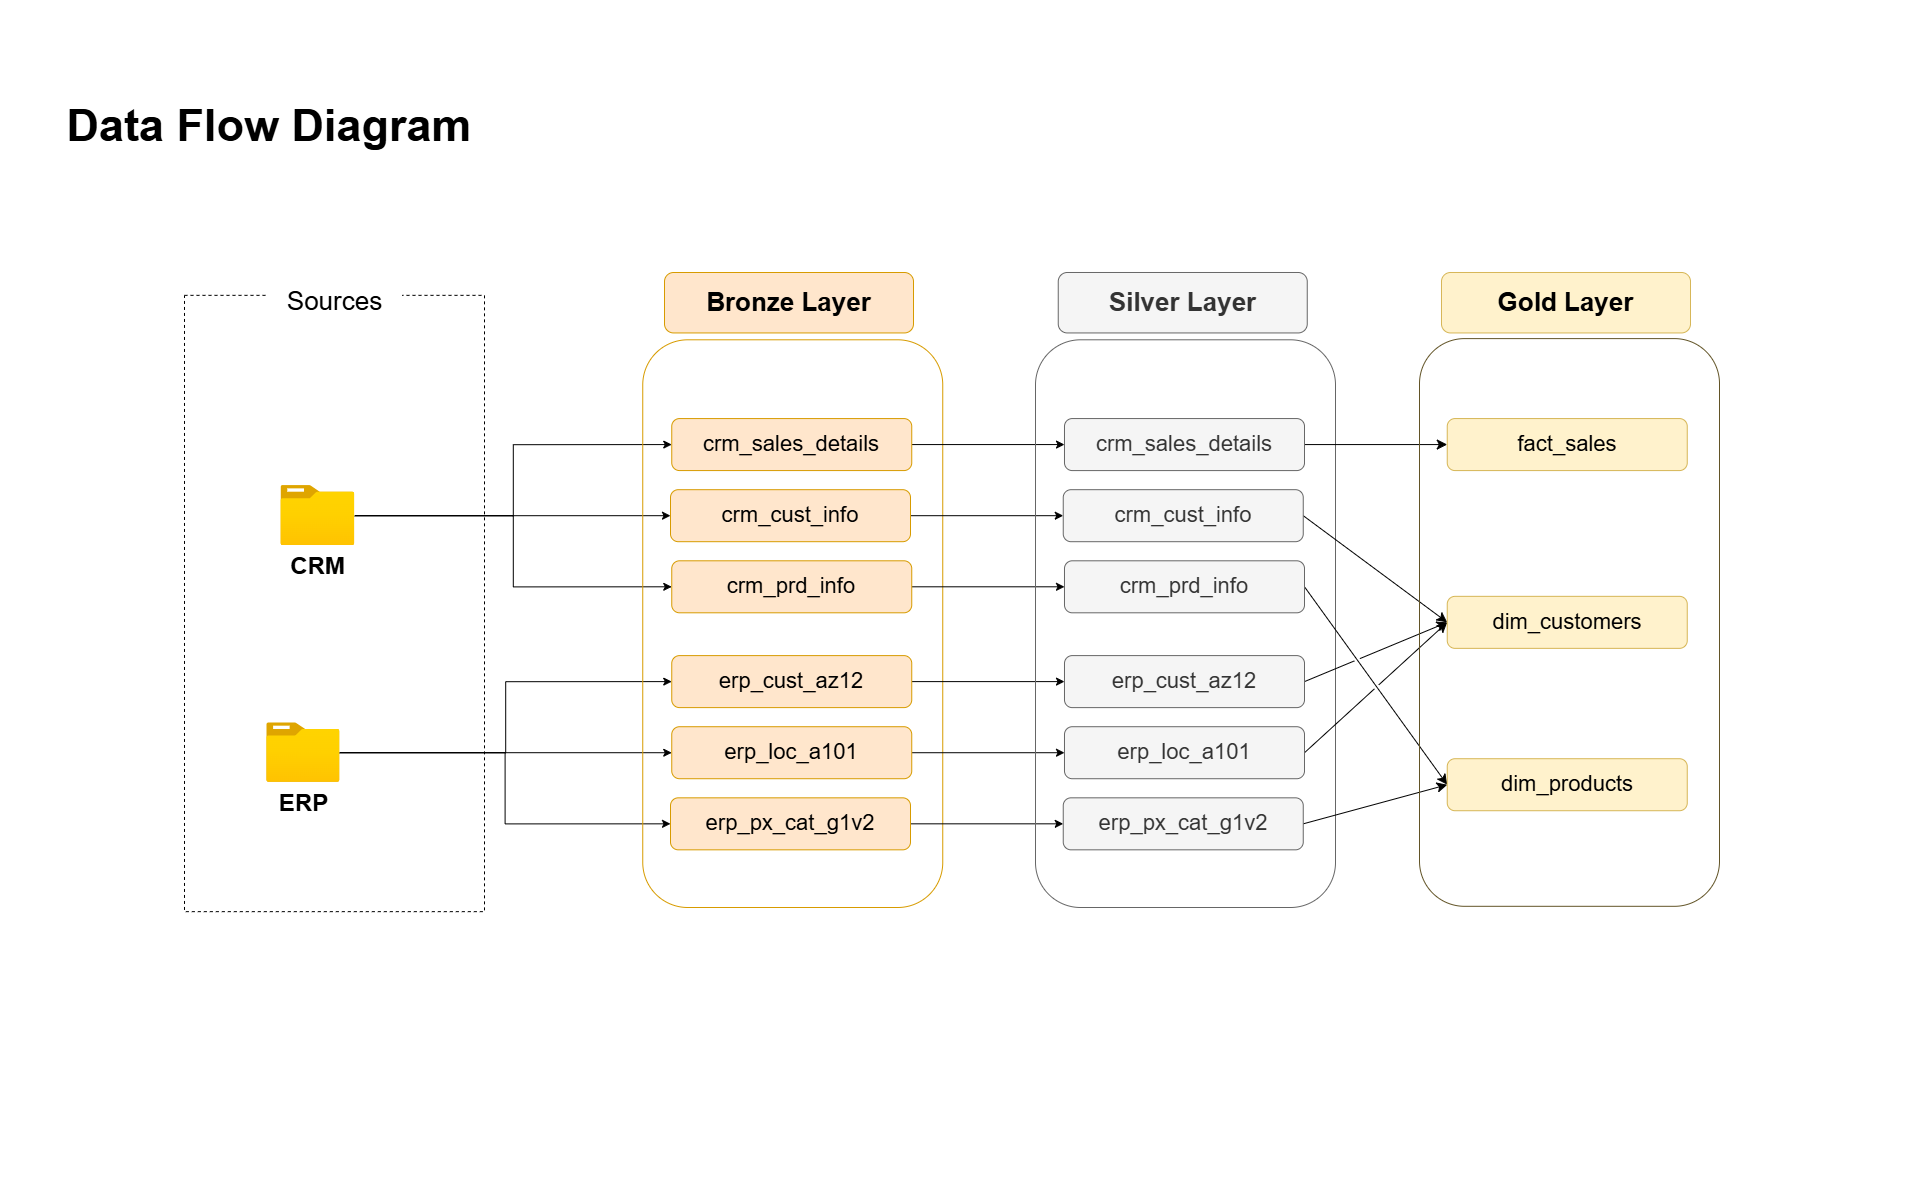

The diagram above was exported from draw.io. Its source (the exported page's mxGraphModel, read from the mxfile embedded in the PNG):
<mxGraphModel dx="2562" dy="1158" grid="1" gridSize="10" guides="1" tooltips="1" connect="1" arrows="1" fold="1" page="1" pageScale="1" pageWidth="1920" pageHeight="1200" math="0" shadow="0">
  <root>
    <mxCell id="0" />
    <mxCell id="1" parent="0" />
    <mxCell id="exO4BvGgvv0Sj2awOBzi-2" parent="1" style="text;html=1;whiteSpace=wrap;strokeColor=none;fillColor=none;align=center;verticalAlign=middle;rounded=0;" value="&lt;b&gt;&lt;font style=&quot;font-size: 45px;&quot;&gt;Data Flow Diagram&lt;/font&gt;&lt;/b&gt;" vertex="1">
      <mxGeometry height="30" width="517.65" x="10" y="110" as="geometry" />
    </mxCell>
    <mxCell id="siE9Vbw8nO6gIKDRRi21-4" edge="1" parent="1" source="exO4BvGgvv0Sj2awOBzi-6" style="edgeStyle=orthogonalEdgeStyle;rounded=0;orthogonalLoop=1;jettySize=auto;html=1;entryX=0;entryY=0.5;entryDx=0;entryDy=0;" target="exO4BvGgvv0Sj2awOBzi-15">
      <mxGeometry relative="1" as="geometry" />
    </mxCell>
    <mxCell id="siE9Vbw8nO6gIKDRRi21-5" edge="1" parent="1" source="exO4BvGgvv0Sj2awOBzi-6" style="edgeStyle=orthogonalEdgeStyle;rounded=0;orthogonalLoop=1;jettySize=auto;html=1;entryX=0;entryY=0.5;entryDx=0;entryDy=0;" target="exO4BvGgvv0Sj2awOBzi-14">
      <mxGeometry relative="1" as="geometry" />
    </mxCell>
    <mxCell id="siE9Vbw8nO6gIKDRRi21-7" edge="1" parent="1" source="exO4BvGgvv0Sj2awOBzi-7" style="edgeStyle=orthogonalEdgeStyle;rounded=0;orthogonalLoop=1;jettySize=auto;html=1;entryX=0;entryY=0.5;entryDx=0;entryDy=0;" target="exO4BvGgvv0Sj2awOBzi-17">
      <mxGeometry relative="1" as="geometry" />
    </mxCell>
    <mxCell id="siE9Vbw8nO6gIKDRRi21-12" edge="1" parent="1" source="exO4BvGgvv0Sj2awOBzi-7" style="edgeStyle=orthogonalEdgeStyle;rounded=0;orthogonalLoop=1;jettySize=auto;html=1;entryX=0;entryY=0.5;entryDx=0;entryDy=0;" target="exO4BvGgvv0Sj2awOBzi-16">
      <mxGeometry relative="1" as="geometry" />
    </mxCell>
    <mxCell id="siE9Vbw8nO6gIKDRRi21-13" edge="1" parent="1" source="exO4BvGgvv0Sj2awOBzi-7" style="edgeStyle=orthogonalEdgeStyle;rounded=0;orthogonalLoop=1;jettySize=auto;html=1;entryX=0;entryY=0.5;entryDx=0;entryDy=0;" target="exO4BvGgvv0Sj2awOBzi-18">
      <mxGeometry relative="1" as="geometry" />
    </mxCell>
    <mxCell id="siE9Vbw8nO6gIKDRRi21-1" edge="1" parent="1" source="exO4BvGgvv0Sj2awOBzi-6" style="edgeStyle=orthogonalEdgeStyle;rounded=0;orthogonalLoop=1;jettySize=auto;html=1;entryX=0;entryY=0.5;entryDx=0;entryDy=0;" target="exO4BvGgvv0Sj2awOBzi-13">
      <mxGeometry relative="1" as="geometry" />
    </mxCell>
    <mxCell id="oNdiwcI_V2e7OhosQn-s-15" connectable="0" parent="1" style="group" value="" vertex="1">
      <mxGeometry height="628.1481481481482" width="300" x="184" y="283.0018518518518" as="geometry" />
    </mxCell>
    <mxCell id="exO4BvGgvv0Sj2awOBzi-1" parent="oNdiwcI_V2e7OhosQn-s-15" style="rounded=0;whiteSpace=wrap;html=1;fillColor=none;dashed=1;" value="" vertex="1">
      <mxGeometry height="616.2962962962963" width="300" y="11.851851851851851" as="geometry" />
    </mxCell>
    <mxCell id="exO4BvGgvv0Sj2awOBzi-4" parent="oNdiwcI_V2e7OhosQn-s-15" style="text;html=1;whiteSpace=wrap;strokeColor=none;fillColor=default;align=center;verticalAlign=middle;rounded=0;dashed=1;fontSize=26;" value="&lt;div&gt;&lt;font&gt;Sources&lt;/font&gt;&lt;/div&gt;" vertex="1">
      <mxGeometry height="35.55555555555556" width="135" x="82.5" as="geometry" />
    </mxCell>
    <mxCell id="exO4BvGgvv0Sj2awOBzi-6" parent="oNdiwcI_V2e7OhosQn-s-15" style="image;aspect=fixed;html=1;points=[];align=center;fontSize=24;image=img/lib/azure2/general/Folder_Blank.svg;" value="&lt;b&gt;&lt;font&gt;CRM&lt;/font&gt;&lt;/b&gt;" vertex="1">
      <mxGeometry height="60" width="73.94" x="96.40499999999997" y="202.07407407407408" as="geometry" />
    </mxCell>
    <mxCell id="exO4BvGgvv0Sj2awOBzi-7" parent="oNdiwcI_V2e7OhosQn-s-15" style="image;aspect=fixed;html=1;points=[];align=center;fontSize=24;image=img/lib/azure2/general/Folder_Blank.svg;rotation=0;" value="&lt;b&gt;&lt;font&gt;ERP&lt;/font&gt;&lt;/b&gt;" vertex="1">
      <mxGeometry height="60" width="72.7" x="82.5" y="439.1111111111111" as="geometry" />
    </mxCell>
    <mxCell id="exO4BvGgvv0Sj2awOBzi-11" parent="1" style="rounded=1;whiteSpace=wrap;html=1;fillColor=none;strokeColor=#d79b00;glass=0;perimeterSpacing=0;" value="" vertex="1">
      <mxGeometry height="567.7037037037037" width="300" x="642.25" y="339.2962962962963" as="geometry" />
    </mxCell>
    <mxCell id="exO4BvGgvv0Sj2awOBzi-12" parent="1" style="rounded=1;whiteSpace=wrap;html=1;fillColor=#ffe6cc;strokeColor=#d79b00;rotation=0;fontSize=26;" value="&lt;b&gt;&lt;font&gt;Bronze Layer&lt;/font&gt;&lt;/b&gt;" vertex="1">
      <mxGeometry height="60.44444444444444" width="249" x="664" y="272" as="geometry" />
    </mxCell>
    <mxCell id="HyeHVgsnRDqiPEMSPBaG-10" edge="1" parent="1" source="exO4BvGgvv0Sj2awOBzi-13" style="edgeStyle=orthogonalEdgeStyle;rounded=0;orthogonalLoop=1;jettySize=auto;html=1;entryX=0;entryY=0.5;entryDx=0;entryDy=0;" target="HyeHVgsnRDqiPEMSPBaG-3">
      <mxGeometry relative="1" as="geometry" />
    </mxCell>
    <mxCell id="exO4BvGgvv0Sj2awOBzi-13" parent="1" style="rounded=1;whiteSpace=wrap;html=1;fillColor=#ffe6cc;strokeColor=#d79b00;rotation=0;fontSize=22;" value="&lt;span&gt;crm_cust_info&lt;/span&gt;" vertex="1">
      <mxGeometry height="52" width="240" x="670" y="489.18518518518516" as="geometry" />
    </mxCell>
    <mxCell id="HyeHVgsnRDqiPEMSPBaG-12" edge="1" parent="1" source="exO4BvGgvv0Sj2awOBzi-14" style="edgeStyle=orthogonalEdgeStyle;rounded=0;orthogonalLoop=1;jettySize=auto;html=1;entryX=0;entryY=0.5;entryDx=0;entryDy=0;" target="HyeHVgsnRDqiPEMSPBaG-4">
      <mxGeometry relative="1" as="geometry" />
    </mxCell>
    <mxCell id="exO4BvGgvv0Sj2awOBzi-14" parent="1" style="rounded=1;whiteSpace=wrap;html=1;fillColor=#ffe6cc;strokeColor=#d79b00;rotation=0;fontSize=22;" value="&lt;font&gt;crm_prd_info&lt;/font&gt;" vertex="1">
      <mxGeometry height="52" width="240" x="671.25" y="560.2962962962963" as="geometry" />
    </mxCell>
    <mxCell id="HyeHVgsnRDqiPEMSPBaG-9" edge="1" parent="1" source="exO4BvGgvv0Sj2awOBzi-15" style="edgeStyle=orthogonalEdgeStyle;rounded=0;orthogonalLoop=1;jettySize=auto;html=1;entryX=0;entryY=0.5;entryDx=0;entryDy=0;" target="HyeHVgsnRDqiPEMSPBaG-5">
      <mxGeometry relative="1" as="geometry" />
    </mxCell>
    <mxCell id="exO4BvGgvv0Sj2awOBzi-15" parent="1" style="rounded=1;whiteSpace=wrap;html=1;fillColor=#ffe6cc;strokeColor=#d79b00;rotation=0;fontSize=22;" value="&lt;font&gt;crm_sales_details&lt;/font&gt;" vertex="1">
      <mxGeometry height="52" width="240" x="671.25" y="418.0740740740741" as="geometry" />
    </mxCell>
    <mxCell id="HyeHVgsnRDqiPEMSPBaG-15" edge="1" parent="1" source="exO4BvGgvv0Sj2awOBzi-16" style="edgeStyle=orthogonalEdgeStyle;rounded=0;orthogonalLoop=1;jettySize=auto;html=1;" target="HyeHVgsnRDqiPEMSPBaG-6">
      <mxGeometry relative="1" as="geometry" />
    </mxCell>
    <mxCell id="exO4BvGgvv0Sj2awOBzi-16" parent="1" style="rounded=1;whiteSpace=wrap;html=1;fillColor=#ffe6cc;strokeColor=#d79b00;rotation=0;fontSize=22;" value="&lt;font&gt;erp_px_cat_g1v2&lt;/font&gt;" vertex="1">
      <mxGeometry height="52" width="240" x="670" y="797.3333333333333" as="geometry" />
    </mxCell>
    <mxCell id="HyeHVgsnRDqiPEMSPBaG-14" edge="1" parent="1" source="exO4BvGgvv0Sj2awOBzi-17" style="edgeStyle=orthogonalEdgeStyle;rounded=0;orthogonalLoop=1;jettySize=auto;html=1;entryX=0;entryY=0.5;entryDx=0;entryDy=0;" target="HyeHVgsnRDqiPEMSPBaG-7">
      <mxGeometry relative="1" as="geometry" />
    </mxCell>
    <mxCell id="exO4BvGgvv0Sj2awOBzi-17" parent="1" style="rounded=1;whiteSpace=wrap;html=1;fillColor=#ffe6cc;strokeColor=#d79b00;rotation=0;fontSize=22;" value="&lt;font&gt;erp_loc_a101&lt;/font&gt;" vertex="1">
      <mxGeometry height="52" width="240" x="671.25" y="726.2222222222222" as="geometry" />
    </mxCell>
    <mxCell id="HyeHVgsnRDqiPEMSPBaG-13" edge="1" parent="1" source="exO4BvGgvv0Sj2awOBzi-18" style="edgeStyle=orthogonalEdgeStyle;rounded=0;orthogonalLoop=1;jettySize=auto;html=1;entryX=0;entryY=0.5;entryDx=0;entryDy=0;" target="HyeHVgsnRDqiPEMSPBaG-8">
      <mxGeometry relative="1" as="geometry" />
    </mxCell>
    <mxCell id="exO4BvGgvv0Sj2awOBzi-18" parent="1" style="rounded=1;whiteSpace=wrap;html=1;fillColor=#ffe6cc;strokeColor=#d79b00;rotation=0;fontSize=22;" value="&lt;font&gt;erp_cust_az12&lt;/font&gt;" vertex="1">
      <mxGeometry height="52" width="240" x="671.25" y="655.1111111111111" as="geometry" />
    </mxCell>
    <mxCell id="HyeHVgsnRDqiPEMSPBaG-1" parent="1" style="rounded=1;whiteSpace=wrap;html=1;fillColor=none;fontColor=#333333;strokeColor=#666666;" value="" vertex="1">
      <mxGeometry height="567.7037037037037" width="300" x="1035" y="339.2962962962963" as="geometry" />
    </mxCell>
    <mxCell id="HyeHVgsnRDqiPEMSPBaG-2" parent="1" style="rounded=1;whiteSpace=wrap;html=1;fillColor=#f5f5f5;strokeColor=#666666;rotation=0;fontColor=#333333;fontSize=26;" value="&lt;span&gt;&lt;b&gt;Silver Layer&lt;/b&gt;&lt;/span&gt;" vertex="1">
      <mxGeometry height="60.44" width="249" x="1057.75" y="272" as="geometry" />
    </mxCell>
    <mxCell id="oNdiwcI_V2e7OhosQn-s-8" edge="1" parent="1" source="HyeHVgsnRDqiPEMSPBaG-3" style="edgeStyle=none;curved=0;rounded=0;orthogonalLoop=1;jettySize=auto;html=1;entryX=0;entryY=0.5;entryDx=0;entryDy=0;fontSize=12;startSize=8;endSize=8;exitX=1;exitY=0.5;exitDx=0;exitDy=0;jumpStyle=gap;" target="oNdiwcI_V2e7OhosQn-s-3">
      <mxGeometry relative="1" as="geometry" />
    </mxCell>
    <mxCell id="HyeHVgsnRDqiPEMSPBaG-3" parent="1" style="rounded=1;whiteSpace=wrap;html=1;fillColor=#f5f5f5;strokeColor=#666666;rotation=0;fontColor=#333333;fontSize=22;" value="&lt;span&gt;crm_cust_info&lt;/span&gt;" vertex="1">
      <mxGeometry height="52" width="240" x="1062.75" y="489.18518518518516" as="geometry" />
    </mxCell>
    <mxCell id="oNdiwcI_V2e7OhosQn-s-9" edge="1" parent="1" source="HyeHVgsnRDqiPEMSPBaG-4" style="edgeStyle=none;curved=0;rounded=0;orthogonalLoop=1;jettySize=auto;html=1;entryX=0;entryY=0.5;entryDx=0;entryDy=0;fontSize=12;startSize=8;endSize=8;exitX=1;exitY=0.5;exitDx=0;exitDy=0;jumpStyle=gap;" target="oNdiwcI_V2e7OhosQn-s-4">
      <mxGeometry relative="1" as="geometry" />
    </mxCell>
    <mxCell id="HyeHVgsnRDqiPEMSPBaG-4" parent="1" style="rounded=1;whiteSpace=wrap;html=1;fillColor=#f5f5f5;strokeColor=#666666;rotation=0;fontColor=#333333;fontSize=22;" value="&lt;font&gt;crm_prd_info&lt;/font&gt;" vertex="1">
      <mxGeometry height="52" width="240" x="1064" y="560.2962962962963" as="geometry" />
    </mxCell>
    <mxCell id="oNdiwcI_V2e7OhosQn-s-7" edge="1" parent="1" source="HyeHVgsnRDqiPEMSPBaG-5" style="edgeStyle=none;curved=1;rounded=0;orthogonalLoop=1;jettySize=auto;html=1;entryX=0;entryY=0.5;entryDx=0;entryDy=0;fontSize=12;startSize=8;endSize=8;" target="oNdiwcI_V2e7OhosQn-s-5">
      <mxGeometry relative="1" as="geometry" />
    </mxCell>
    <mxCell id="HyeHVgsnRDqiPEMSPBaG-5" parent="1" style="rounded=1;whiteSpace=wrap;html=1;fillColor=#f5f5f5;strokeColor=#666666;rotation=0;fontColor=#333333;fontSize=22;" value="&lt;font&gt;crm_sales_details&lt;/font&gt;" vertex="1">
      <mxGeometry height="52" width="240" x="1064" y="418.0740740740741" as="geometry" />
    </mxCell>
    <mxCell id="oNdiwcI_V2e7OhosQn-s-12" edge="1" parent="1" source="HyeHVgsnRDqiPEMSPBaG-6" style="edgeStyle=none;curved=0;rounded=0;orthogonalLoop=1;jettySize=auto;html=1;entryX=0;entryY=0.5;entryDx=0;entryDy=0;fontSize=12;startSize=8;endSize=8;exitX=1;exitY=0.5;exitDx=0;exitDy=0;jumpStyle=gap;" target="oNdiwcI_V2e7OhosQn-s-4">
      <mxGeometry relative="1" as="geometry" />
    </mxCell>
    <mxCell id="HyeHVgsnRDqiPEMSPBaG-6" parent="1" style="rounded=1;whiteSpace=wrap;html=1;fillColor=#f5f5f5;strokeColor=#666666;rotation=0;fontColor=#333333;fontSize=22;" value="&lt;font&gt;erp_px_cat_g1v2&lt;/font&gt;" vertex="1">
      <mxGeometry height="52" width="240" x="1062.75" y="797.3333333333333" as="geometry" />
    </mxCell>
    <mxCell id="oNdiwcI_V2e7OhosQn-s-11" edge="1" parent="1" source="HyeHVgsnRDqiPEMSPBaG-7" style="edgeStyle=none;curved=0;rounded=0;orthogonalLoop=1;jettySize=auto;html=1;entryX=0;entryY=0.5;entryDx=0;entryDy=0;fontSize=12;startSize=8;endSize=8;exitX=1;exitY=0.5;exitDx=0;exitDy=0;jumpStyle=gap;" target="oNdiwcI_V2e7OhosQn-s-3">
      <mxGeometry relative="1" as="geometry" />
    </mxCell>
    <mxCell id="HyeHVgsnRDqiPEMSPBaG-7" parent="1" style="rounded=1;whiteSpace=wrap;html=1;fillColor=#f5f5f5;strokeColor=#666666;rotation=0;fontColor=#333333;fontSize=22;" value="&lt;font&gt;erp_loc_a101&lt;/font&gt;" vertex="1">
      <mxGeometry height="52" width="240" x="1064" y="726.2222222222222" as="geometry" />
    </mxCell>
    <mxCell id="oNdiwcI_V2e7OhosQn-s-10" edge="1" parent="1" source="HyeHVgsnRDqiPEMSPBaG-8" style="edgeStyle=none;curved=0;rounded=0;orthogonalLoop=1;jettySize=auto;html=1;fontSize=12;startSize=8;endSize=8;exitX=1;exitY=0.5;exitDx=0;exitDy=0;entryX=0;entryY=0.5;entryDx=0;entryDy=0;jumpStyle=gap;" target="oNdiwcI_V2e7OhosQn-s-3">
      <mxGeometry relative="1" as="geometry">
        <mxPoint x="1271" y="642.7037037037037" as="targetPoint" />
      </mxGeometry>
    </mxCell>
    <mxCell id="HyeHVgsnRDqiPEMSPBaG-8" parent="1" style="rounded=1;whiteSpace=wrap;html=1;fillColor=#f5f5f5;strokeColor=#666666;rotation=0;fontColor=#333333;fontSize=22;" value="&lt;font&gt;erp_cust_az12&lt;/font&gt;" vertex="1">
      <mxGeometry height="52" width="240" x="1064" y="655.1111111111111" as="geometry" />
    </mxCell>
    <mxCell id="oNdiwcI_V2e7OhosQn-s-1" parent="1" style="rounded=1;whiteSpace=wrap;html=1;fillColor=none;strokeColor=#625427;strokeWidth=1;" value="" vertex="1">
      <mxGeometry height="567.7037037037037" width="300" x="1419" y="338.1111111111111" as="geometry" />
    </mxCell>
    <mxCell id="oNdiwcI_V2e7OhosQn-s-2" parent="1" style="rounded=1;whiteSpace=wrap;html=1;fillColor=#fff2cc;strokeColor=#d6b656;rotation=0;fontSize=26;" value="&lt;span&gt;&lt;b&gt;Gold Layer&lt;/b&gt;&lt;/span&gt;" vertex="1">
      <mxGeometry height="60.44" width="249" x="1441" y="272" as="geometry" />
    </mxCell>
    <mxCell id="oNdiwcI_V2e7OhosQn-s-3" parent="1" style="rounded=1;whiteSpace=wrap;html=1;fillColor=#fff2cc;strokeColor=#d6b656;rotation=0;fontSize=22;" value="&lt;span&gt;dim_customers&lt;/span&gt;" vertex="1">
      <mxGeometry height="52" width="240" x="1446.75" y="595.8518518518518" as="geometry" />
    </mxCell>
    <mxCell id="oNdiwcI_V2e7OhosQn-s-4" parent="1" style="rounded=1;whiteSpace=wrap;html=1;fillColor=#fff2cc;strokeColor=#d6b656;rotation=0;fontSize=22;" value="&lt;font&gt;dim_products&lt;/font&gt;" vertex="1">
      <mxGeometry height="52" width="240" x="1446.75" y="758.2222222222222" as="geometry" />
    </mxCell>
    <mxCell id="oNdiwcI_V2e7OhosQn-s-5" parent="1" style="rounded=1;whiteSpace=wrap;html=1;fillColor=#fff2cc;strokeColor=#d6b656;rotation=0;fontSize=22;" value="&lt;span&gt;fact_sales&lt;/span&gt;" vertex="1">
      <mxGeometry height="52" width="240" x="1446.75" y="418.0740740740741" as="geometry" />
    </mxCell>
  </root>
</mxGraphModel>